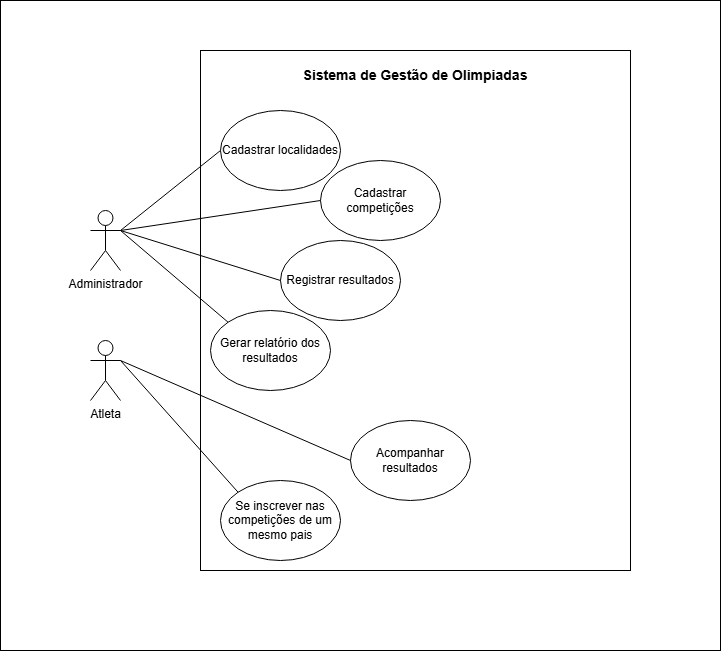

The diagram above was exported from draw.io. Its source (the exported page's mxGraphModel, read from the mxfile embedded in the PNG):
<mxGraphModel dx="1282" dy="1736" grid="1" gridSize="10" guides="1" tooltips="1" connect="1" arrows="1" fold="1" page="1" pageScale="1" pageWidth="827" pageHeight="1169" math="0" shadow="0">
  <root>
    <mxCell id="0" />
    <mxCell id="1" parent="0" />
    <mxCell id="tr7_ElLC3Xo2mpnD8Reo-18" value="" style="rounded=0;whiteSpace=wrap;html=1;" vertex="1" parent="1">
      <mxGeometry x="40" y="-10" width="720" height="650" as="geometry" />
    </mxCell>
    <mxCell id="tr7_ElLC3Xo2mpnD8Reo-1" value="Administrador" style="shape=umlActor;verticalLabelPosition=bottom;verticalAlign=top;html=1;outlineConnect=0;" vertex="1" parent="1">
      <mxGeometry x="130" y="200" width="30" height="60" as="geometry" />
    </mxCell>
    <mxCell id="tr7_ElLC3Xo2mpnD8Reo-2" value="Atleta&lt;div&gt;&lt;br&gt;&lt;/div&gt;" style="shape=umlActor;verticalLabelPosition=bottom;verticalAlign=top;html=1;outlineConnect=0;" vertex="1" parent="1">
      <mxGeometry x="130" y="330" width="30" height="60" as="geometry" />
    </mxCell>
    <mxCell id="tr7_ElLC3Xo2mpnD8Reo-3" value="" style="rounded=0;whiteSpace=wrap;html=1;" vertex="1" parent="1">
      <mxGeometry x="240" y="40" width="430" height="520" as="geometry" />
    </mxCell>
    <mxCell id="tr7_ElLC3Xo2mpnD8Reo-4" value="Cadastrar localidades" style="ellipse;whiteSpace=wrap;html=1;" vertex="1" parent="1">
      <mxGeometry x="260" y="100" width="120" height="80" as="geometry" />
    </mxCell>
    <mxCell id="tr7_ElLC3Xo2mpnD8Reo-5" value="Cadastrar competições" style="ellipse;whiteSpace=wrap;html=1;" vertex="1" parent="1">
      <mxGeometry x="360" y="150" width="120" height="80" as="geometry" />
    </mxCell>
    <mxCell id="tr7_ElLC3Xo2mpnD8Reo-6" value="Registrar resultados" style="ellipse;whiteSpace=wrap;html=1;" vertex="1" parent="1">
      <mxGeometry x="320" y="230" width="120" height="80" as="geometry" />
    </mxCell>
    <mxCell id="tr7_ElLC3Xo2mpnD8Reo-7" value="Se inscrever nas competições de um mesmo pais" style="ellipse;whiteSpace=wrap;html=1;" vertex="1" parent="1">
      <mxGeometry x="260" y="470" width="120" height="80" as="geometry" />
    </mxCell>
    <mxCell id="tr7_ElLC3Xo2mpnD8Reo-8" value="Acompanhar resultados" style="ellipse;whiteSpace=wrap;html=1;" vertex="1" parent="1">
      <mxGeometry x="390" y="410" width="120" height="80" as="geometry" />
    </mxCell>
    <mxCell id="tr7_ElLC3Xo2mpnD8Reo-9" value="" style="endArrow=none;html=1;rounded=0;exitX=1;exitY=0.3333333333333333;exitDx=0;exitDy=0;exitPerimeter=0;entryX=0;entryY=0.5;entryDx=0;entryDy=0;" edge="1" parent="1" source="tr7_ElLC3Xo2mpnD8Reo-2" target="tr7_ElLC3Xo2mpnD8Reo-8">
      <mxGeometry width="50" height="50" relative="1" as="geometry">
        <mxPoint x="390" y="300" as="sourcePoint" />
        <mxPoint x="440" y="250" as="targetPoint" />
      </mxGeometry>
    </mxCell>
    <mxCell id="tr7_ElLC3Xo2mpnD8Reo-11" value="" style="endArrow=none;html=1;rounded=0;exitX=1;exitY=0.3333333333333333;exitDx=0;exitDy=0;exitPerimeter=0;entryX=0;entryY=0;entryDx=0;entryDy=0;" edge="1" parent="1" source="tr7_ElLC3Xo2mpnD8Reo-2" target="tr7_ElLC3Xo2mpnD8Reo-7">
      <mxGeometry width="50" height="50" relative="1" as="geometry">
        <mxPoint x="170" y="360" as="sourcePoint" />
        <mxPoint x="400" y="460" as="targetPoint" />
      </mxGeometry>
    </mxCell>
    <mxCell id="tr7_ElLC3Xo2mpnD8Reo-12" value="" style="endArrow=none;html=1;rounded=0;exitX=1;exitY=0.3333333333333333;exitDx=0;exitDy=0;exitPerimeter=0;entryX=0;entryY=0.5;entryDx=0;entryDy=0;" edge="1" parent="1" source="tr7_ElLC3Xo2mpnD8Reo-1" target="tr7_ElLC3Xo2mpnD8Reo-4">
      <mxGeometry width="50" height="50" relative="1" as="geometry">
        <mxPoint x="180" y="370" as="sourcePoint" />
        <mxPoint x="410" y="470" as="targetPoint" />
      </mxGeometry>
    </mxCell>
    <mxCell id="tr7_ElLC3Xo2mpnD8Reo-13" value="" style="endArrow=none;html=1;rounded=0;exitX=1;exitY=0.3333333333333333;exitDx=0;exitDy=0;exitPerimeter=0;entryX=0;entryY=0.5;entryDx=0;entryDy=0;" edge="1" parent="1" source="tr7_ElLC3Xo2mpnD8Reo-1" target="tr7_ElLC3Xo2mpnD8Reo-5">
      <mxGeometry width="50" height="50" relative="1" as="geometry">
        <mxPoint x="190" y="380" as="sourcePoint" />
        <mxPoint x="420" y="480" as="targetPoint" />
      </mxGeometry>
    </mxCell>
    <mxCell id="tr7_ElLC3Xo2mpnD8Reo-14" value="" style="endArrow=none;html=1;rounded=0;exitX=1;exitY=0.3333333333333333;exitDx=0;exitDy=0;exitPerimeter=0;entryX=0;entryY=0.5;entryDx=0;entryDy=0;" edge="1" parent="1" source="tr7_ElLC3Xo2mpnD8Reo-1" target="tr7_ElLC3Xo2mpnD8Reo-6">
      <mxGeometry width="50" height="50" relative="1" as="geometry">
        <mxPoint x="170" y="230" as="sourcePoint" />
        <mxPoint x="380" y="200" as="targetPoint" />
      </mxGeometry>
    </mxCell>
    <mxCell id="tr7_ElLC3Xo2mpnD8Reo-15" value="Gerar relatório dos resultados" style="ellipse;whiteSpace=wrap;html=1;" vertex="1" parent="1">
      <mxGeometry x="250" y="300" width="120" height="80" as="geometry" />
    </mxCell>
    <mxCell id="tr7_ElLC3Xo2mpnD8Reo-16" value="" style="endArrow=none;html=1;rounded=0;exitX=1;exitY=0.3333333333333333;exitDx=0;exitDy=0;exitPerimeter=0;entryX=0;entryY=0;entryDx=0;entryDy=0;" edge="1" parent="1" source="tr7_ElLC3Xo2mpnD8Reo-1" target="tr7_ElLC3Xo2mpnD8Reo-15">
      <mxGeometry width="50" height="50" relative="1" as="geometry">
        <mxPoint x="170" y="230" as="sourcePoint" />
        <mxPoint x="330" y="280" as="targetPoint" />
      </mxGeometry>
    </mxCell>
    <mxCell id="tr7_ElLC3Xo2mpnD8Reo-19" value="&lt;b&gt;&lt;font style=&quot;font-size: 14px;&quot;&gt;Sistema de Gestão de Olimpiadas&lt;/font&gt;&lt;/b&gt;" style="text;html=1;align=center;verticalAlign=middle;whiteSpace=wrap;rounded=0;" vertex="1" parent="1">
      <mxGeometry x="340" y="50" width="230" height="30" as="geometry" />
    </mxCell>
  </root>
</mxGraphModel>